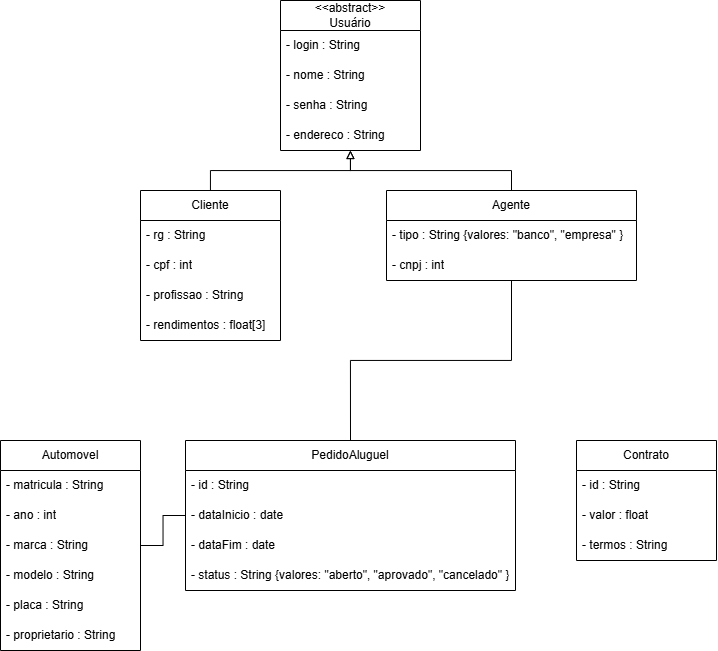

The diagram above was exported from draw.io. Its source (the exported page's mxGraphModel, read from the mxfile embedded in the PNG):
<mxGraphModel dx="1395" dy="839" grid="1" gridSize="10" guides="1" tooltips="1" connect="1" arrows="1" fold="1" page="1" pageScale="1" pageWidth="827" pageHeight="1169" math="0" shadow="0">
  <root>
    <mxCell id="0" />
    <mxCell id="1" parent="0" />
    <mxCell id="NceU3SYo_teEIHEyN_TO-7" parent="1" style="swimlane;fontStyle=0;childLayout=stackLayout;horizontal=1;startSize=30;horizontalStack=0;resizeParent=1;resizeParentMax=0;resizeLast=0;collapsible=1;marginBottom=0;whiteSpace=wrap;html=1;" value="&lt;div&gt;&amp;lt;&amp;lt;abstract&amp;gt;&amp;gt;&lt;/div&gt;Usuário" vertex="1">
      <mxGeometry height="150" width="140" x="344" y="50" as="geometry" />
    </mxCell>
    <mxCell id="NceU3SYo_teEIHEyN_TO-8" parent="NceU3SYo_teEIHEyN_TO-7" style="text;strokeColor=none;fillColor=none;align=left;verticalAlign=middle;spacingLeft=4;spacingRight=4;overflow=hidden;points=[[0,0.5],[1,0.5]];portConstraint=eastwest;rotatable=0;whiteSpace=wrap;html=1;" value="- login : String" vertex="1">
      <mxGeometry height="30" width="140" y="30" as="geometry" />
    </mxCell>
    <mxCell id="NceU3SYo_teEIHEyN_TO-11" parent="NceU3SYo_teEIHEyN_TO-7" style="text;strokeColor=none;fillColor=none;align=left;verticalAlign=middle;spacingLeft=4;spacingRight=4;overflow=hidden;points=[[0,0.5],[1,0.5]];portConstraint=eastwest;rotatable=0;whiteSpace=wrap;html=1;" value="- nome : String" vertex="1">
      <mxGeometry height="30" width="140" y="60" as="geometry" />
    </mxCell>
    <mxCell id="NceU3SYo_teEIHEyN_TO-9" parent="NceU3SYo_teEIHEyN_TO-7" style="text;strokeColor=none;fillColor=none;align=left;verticalAlign=middle;spacingLeft=4;spacingRight=4;overflow=hidden;points=[[0,0.5],[1,0.5]];portConstraint=eastwest;rotatable=0;whiteSpace=wrap;html=1;" value="- senha : String" vertex="1">
      <mxGeometry height="30" width="140" y="90" as="geometry" />
    </mxCell>
    <mxCell id="NceU3SYo_teEIHEyN_TO-10" parent="NceU3SYo_teEIHEyN_TO-7" style="text;strokeColor=none;fillColor=none;align=left;verticalAlign=middle;spacingLeft=4;spacingRight=4;overflow=hidden;points=[[0,0.5],[1,0.5]];portConstraint=eastwest;rotatable=0;whiteSpace=wrap;html=1;" value="- endereco : String" vertex="1">
      <mxGeometry height="30" width="140" y="120" as="geometry" />
    </mxCell>
    <mxCell id="NceU3SYo_teEIHEyN_TO-12" parent="1" style="swimlane;fontStyle=0;childLayout=stackLayout;horizontal=1;startSize=30;horizontalStack=0;resizeParent=1;resizeParentMax=0;resizeLast=0;collapsible=1;marginBottom=0;whiteSpace=wrap;html=1;" value="&lt;div&gt;Cliente&lt;/div&gt;" vertex="1">
      <mxGeometry height="150" width="140" x="204" y="240" as="geometry" />
    </mxCell>
    <mxCell id="NceU3SYo_teEIHEyN_TO-13" parent="NceU3SYo_teEIHEyN_TO-12" style="text;strokeColor=none;fillColor=none;align=left;verticalAlign=middle;spacingLeft=4;spacingRight=4;overflow=hidden;points=[[0,0.5],[1,0.5]];portConstraint=eastwest;rotatable=0;whiteSpace=wrap;html=1;" value="- rg : String" vertex="1">
      <mxGeometry height="30" width="140" y="30" as="geometry" />
    </mxCell>
    <mxCell id="NceU3SYo_teEIHEyN_TO-14" parent="NceU3SYo_teEIHEyN_TO-12" style="text;strokeColor=none;fillColor=none;align=left;verticalAlign=middle;spacingLeft=4;spacingRight=4;overflow=hidden;points=[[0,0.5],[1,0.5]];portConstraint=eastwest;rotatable=0;whiteSpace=wrap;html=1;" value="- cpf : int" vertex="1">
      <mxGeometry height="30" width="140" y="60" as="geometry" />
    </mxCell>
    <mxCell id="NceU3SYo_teEIHEyN_TO-15" parent="NceU3SYo_teEIHEyN_TO-12" style="text;strokeColor=none;fillColor=none;align=left;verticalAlign=middle;spacingLeft=4;spacingRight=4;overflow=hidden;points=[[0,0.5],[1,0.5]];portConstraint=eastwest;rotatable=0;whiteSpace=wrap;html=1;" value="- profissao : String" vertex="1">
      <mxGeometry height="30" width="140" y="90" as="geometry" />
    </mxCell>
    <mxCell id="NceU3SYo_teEIHEyN_TO-16" parent="NceU3SYo_teEIHEyN_TO-12" style="text;strokeColor=none;fillColor=none;align=left;verticalAlign=middle;spacingLeft=4;spacingRight=4;overflow=hidden;points=[[0,0.5],[1,0.5]];portConstraint=eastwest;rotatable=0;whiteSpace=wrap;html=1;" value="- rendimentos : float[3]" vertex="1">
      <mxGeometry height="30" width="140" y="120" as="geometry" />
    </mxCell>
    <mxCell id="NceU3SYo_teEIHEyN_TO-17" edge="1" parent="1" source="NceU3SYo_teEIHEyN_TO-12" style="edgeStyle=orthogonalEdgeStyle;rounded=0;orthogonalLoop=1;jettySize=auto;html=1;endArrow=block;endFill=0;" target="NceU3SYo_teEIHEyN_TO-7">
      <mxGeometry relative="1" as="geometry">
        <mxPoint x="360" y="205" as="targetPoint" />
      </mxGeometry>
    </mxCell>
    <mxCell id="NceU3SYo_teEIHEyN_TO-23" edge="1" parent="1" source="NceU3SYo_teEIHEyN_TO-18" style="edgeStyle=orthogonalEdgeStyle;rounded=0;orthogonalLoop=1;jettySize=auto;html=1;endArrow=block;endFill=0;" target="NceU3SYo_teEIHEyN_TO-7">
      <mxGeometry relative="1" as="geometry" />
    </mxCell>
    <mxCell id="NceU3SYo_teEIHEyN_TO-47" edge="1" parent="1" source="NceU3SYo_teEIHEyN_TO-18" style="edgeStyle=orthogonalEdgeStyle;rounded=0;orthogonalLoop=1;jettySize=auto;html=1;entryX=0.5;entryY=0;entryDx=0;entryDy=0;endArrow=none;endFill=0;" target="NceU3SYo_teEIHEyN_TO-35">
      <mxGeometry relative="1" as="geometry" />
    </mxCell>
    <mxCell id="NceU3SYo_teEIHEyN_TO-18" parent="1" style="swimlane;fontStyle=0;childLayout=stackLayout;horizontal=1;startSize=30;horizontalStack=0;resizeParent=1;resizeParentMax=0;resizeLast=0;collapsible=1;marginBottom=0;whiteSpace=wrap;html=1;" value="&lt;div&gt;Agente&lt;/div&gt;" vertex="1">
      <mxGeometry height="90" width="250" x="450" y="240" as="geometry" />
    </mxCell>
    <mxCell id="NceU3SYo_teEIHEyN_TO-19" parent="NceU3SYo_teEIHEyN_TO-18" style="text;strokeColor=none;fillColor=none;align=left;verticalAlign=middle;spacingLeft=4;spacingRight=4;overflow=hidden;points=[[0,0.5],[1,0.5]];portConstraint=eastwest;rotatable=0;whiteSpace=wrap;html=1;" value="- tipo : String {valores: &quot;banco&quot;, &quot;empresa&quot; }" vertex="1">
      <mxGeometry height="30" width="250" y="30" as="geometry" />
    </mxCell>
    <mxCell id="NceU3SYo_teEIHEyN_TO-20" parent="NceU3SYo_teEIHEyN_TO-18" style="text;strokeColor=none;fillColor=none;align=left;verticalAlign=middle;spacingLeft=4;spacingRight=4;overflow=hidden;points=[[0,0.5],[1,0.5]];portConstraint=eastwest;rotatable=0;whiteSpace=wrap;html=1;" value="- cnpj : int" vertex="1">
      <mxGeometry height="30" width="250" y="60" as="geometry" />
    </mxCell>
    <mxCell id="NceU3SYo_teEIHEyN_TO-48" edge="1" parent="1" source="NceU3SYo_teEIHEyN_TO-24" style="edgeStyle=orthogonalEdgeStyle;rounded=0;orthogonalLoop=1;jettySize=auto;html=1;endArrow=none;endFill=0;" target="NceU3SYo_teEIHEyN_TO-35">
      <mxGeometry relative="1" as="geometry" />
    </mxCell>
    <mxCell id="NceU3SYo_teEIHEyN_TO-24" parent="1" style="swimlane;fontStyle=0;childLayout=stackLayout;horizontal=1;startSize=30;horizontalStack=0;resizeParent=1;resizeParentMax=0;resizeLast=0;collapsible=1;marginBottom=0;whiteSpace=wrap;html=1;" value="&lt;div&gt;Automovel&lt;/div&gt;" vertex="1">
      <mxGeometry height="210" width="140" x="64" y="490" as="geometry" />
    </mxCell>
    <mxCell id="NceU3SYo_teEIHEyN_TO-25" parent="NceU3SYo_teEIHEyN_TO-24" style="text;strokeColor=none;fillColor=none;align=left;verticalAlign=middle;spacingLeft=4;spacingRight=4;overflow=hidden;points=[[0,0.5],[1,0.5]];portConstraint=eastwest;rotatable=0;whiteSpace=wrap;html=1;" value="- matricula : String" vertex="1">
      <mxGeometry height="30" width="140" y="30" as="geometry" />
    </mxCell>
    <mxCell id="NceU3SYo_teEIHEyN_TO-26" parent="NceU3SYo_teEIHEyN_TO-24" style="text;strokeColor=none;fillColor=none;align=left;verticalAlign=middle;spacingLeft=4;spacingRight=4;overflow=hidden;points=[[0,0.5],[1,0.5]];portConstraint=eastwest;rotatable=0;whiteSpace=wrap;html=1;" value="- ano : int" vertex="1">
      <mxGeometry height="30" width="140" y="60" as="geometry" />
    </mxCell>
    <mxCell id="NceU3SYo_teEIHEyN_TO-27" parent="NceU3SYo_teEIHEyN_TO-24" style="text;strokeColor=none;fillColor=none;align=left;verticalAlign=middle;spacingLeft=4;spacingRight=4;overflow=hidden;points=[[0,0.5],[1,0.5]];portConstraint=eastwest;rotatable=0;whiteSpace=wrap;html=1;" value="- marca : String" vertex="1">
      <mxGeometry height="30" width="140" y="90" as="geometry" />
    </mxCell>
    <mxCell id="NceU3SYo_teEIHEyN_TO-34" parent="NceU3SYo_teEIHEyN_TO-24" style="text;strokeColor=none;fillColor=none;align=left;verticalAlign=middle;spacingLeft=4;spacingRight=4;overflow=hidden;points=[[0,0.5],[1,0.5]];portConstraint=eastwest;rotatable=0;whiteSpace=wrap;html=1;" value="- modelo : String" vertex="1">
      <mxGeometry height="30" width="140" y="120" as="geometry" />
    </mxCell>
    <mxCell id="NceU3SYo_teEIHEyN_TO-28" parent="NceU3SYo_teEIHEyN_TO-24" style="text;strokeColor=none;fillColor=none;align=left;verticalAlign=middle;spacingLeft=4;spacingRight=4;overflow=hidden;points=[[0,0.5],[1,0.5]];portConstraint=eastwest;rotatable=0;whiteSpace=wrap;html=1;" value="- placa : String" vertex="1">
      <mxGeometry height="30" width="140" y="150" as="geometry" />
    </mxCell>
    <mxCell id="NceU3SYo_teEIHEyN_TO-49" parent="NceU3SYo_teEIHEyN_TO-24" style="text;strokeColor=none;fillColor=none;align=left;verticalAlign=middle;spacingLeft=4;spacingRight=4;overflow=hidden;points=[[0,0.5],[1,0.5]];portConstraint=eastwest;rotatable=0;whiteSpace=wrap;html=1;" value="- proprietario : String" vertex="1">
      <mxGeometry height="30" width="140" y="180" as="geometry" />
    </mxCell>
    <mxCell id="NceU3SYo_teEIHEyN_TO-35" parent="1" style="swimlane;fontStyle=0;childLayout=stackLayout;horizontal=1;startSize=30;horizontalStack=0;resizeParent=1;resizeParentMax=0;resizeLast=0;collapsible=1;marginBottom=0;whiteSpace=wrap;html=1;" value="&lt;div&gt;PedidoAluguel&lt;/div&gt;" vertex="1">
      <mxGeometry height="150" width="330" x="249" y="490" as="geometry" />
    </mxCell>
    <mxCell id="NceU3SYo_teEIHEyN_TO-36" parent="NceU3SYo_teEIHEyN_TO-35" style="text;strokeColor=none;fillColor=none;align=left;verticalAlign=middle;spacingLeft=4;spacingRight=4;overflow=hidden;points=[[0,0.5],[1,0.5]];portConstraint=eastwest;rotatable=0;whiteSpace=wrap;html=1;" value="- id : String" vertex="1">
      <mxGeometry height="30" width="330" y="30" as="geometry" />
    </mxCell>
    <mxCell id="NceU3SYo_teEIHEyN_TO-37" parent="NceU3SYo_teEIHEyN_TO-35" style="text;strokeColor=none;fillColor=none;align=left;verticalAlign=middle;spacingLeft=4;spacingRight=4;overflow=hidden;points=[[0,0.5],[1,0.5]];portConstraint=eastwest;rotatable=0;whiteSpace=wrap;html=1;" value="- dataInicio : date" vertex="1">
      <mxGeometry height="30" width="330" y="60" as="geometry" />
    </mxCell>
    <mxCell id="NceU3SYo_teEIHEyN_TO-38" parent="NceU3SYo_teEIHEyN_TO-35" style="text;strokeColor=none;fillColor=none;align=left;verticalAlign=middle;spacingLeft=4;spacingRight=4;overflow=hidden;points=[[0,0.5],[1,0.5]];portConstraint=eastwest;rotatable=0;whiteSpace=wrap;html=1;" value="- dataFim : date" vertex="1">
      <mxGeometry height="30" width="330" y="90" as="geometry" />
    </mxCell>
    <mxCell id="NceU3SYo_teEIHEyN_TO-39" parent="NceU3SYo_teEIHEyN_TO-35" style="text;strokeColor=none;fillColor=none;align=left;verticalAlign=middle;spacingLeft=4;spacingRight=4;overflow=hidden;points=[[0,0.5],[1,0.5]];portConstraint=eastwest;rotatable=0;whiteSpace=wrap;html=1;" value="- status : String {valores: &quot;aberto&quot;, &quot;aprovado&quot;, &quot;cancelado&quot; }" vertex="1">
      <mxGeometry height="30" width="330" y="120" as="geometry" />
    </mxCell>
    <mxCell id="NceU3SYo_teEIHEyN_TO-41" parent="1" style="swimlane;fontStyle=0;childLayout=stackLayout;horizontal=1;startSize=30;horizontalStack=0;resizeParent=1;resizeParentMax=0;resizeLast=0;collapsible=1;marginBottom=0;whiteSpace=wrap;html=1;" value="&lt;div&gt;Contrato&lt;/div&gt;" vertex="1">
      <mxGeometry height="120" width="140" x="640" y="490" as="geometry" />
    </mxCell>
    <mxCell id="NceU3SYo_teEIHEyN_TO-42" parent="NceU3SYo_teEIHEyN_TO-41" style="text;strokeColor=none;fillColor=none;align=left;verticalAlign=middle;spacingLeft=4;spacingRight=4;overflow=hidden;points=[[0,0.5],[1,0.5]];portConstraint=eastwest;rotatable=0;whiteSpace=wrap;html=1;" value="- id : String" vertex="1">
      <mxGeometry height="30" width="140" y="30" as="geometry" />
    </mxCell>
    <mxCell id="NceU3SYo_teEIHEyN_TO-43" parent="NceU3SYo_teEIHEyN_TO-41" style="text;strokeColor=none;fillColor=none;align=left;verticalAlign=middle;spacingLeft=4;spacingRight=4;overflow=hidden;points=[[0,0.5],[1,0.5]];portConstraint=eastwest;rotatable=0;whiteSpace=wrap;html=1;" value="- valor : float" vertex="1">
      <mxGeometry height="30" width="140" y="60" as="geometry" />
    </mxCell>
    <mxCell id="NceU3SYo_teEIHEyN_TO-44" parent="NceU3SYo_teEIHEyN_TO-41" style="text;strokeColor=none;fillColor=none;align=left;verticalAlign=middle;spacingLeft=4;spacingRight=4;overflow=hidden;points=[[0,0.5],[1,0.5]];portConstraint=eastwest;rotatable=0;whiteSpace=wrap;html=1;" value="- termos : String" vertex="1">
      <mxGeometry height="30" width="140" y="90" as="geometry" />
    </mxCell>
  </root>
</mxGraphModel>